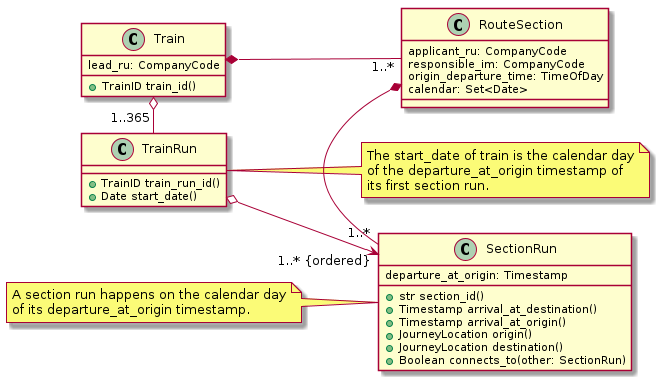

The diagram above was rendered by PlantUML. Its source (embedded in the PNG):
@startuml
left to right direction

class Train {
    lead_ru: CompanyCode
    +TrainID train_id()
}

class RouteSection {
    applicant_ru: CompanyCode
    responsible_im: CompanyCode

    origin_departure_time: TimeOfDay
    calendar: Set<Date>
}
Train *-- "1..*" RouteSection

class SectionRun {

    departure_at_origin: Timestamp
    + str section_id()
    + Timestamp arrival_at_destination()
    + Timestamp arrival_at_origin()
    + JourneyLocation origin()
    + JourneyLocation destination()
    + Boolean connects_to(other: SectionRun)
}
RouteSection *- "1..*" SectionRun
note left of SectionRun
    A section run happens on the calendar day
    of its departure_at_origin timestamp.
end note

class TrainRun {
    + TrainID train_run_id()
    + Date start_date()
}
note right of TrainRun
    The start_date of train is the calendar day
    of the departure_at_origin timestamp of
    its first section run.
end note

TrainRun o-> "1..* {ordered}" SectionRun
Train o- "1..365" TrainRun

@enduml